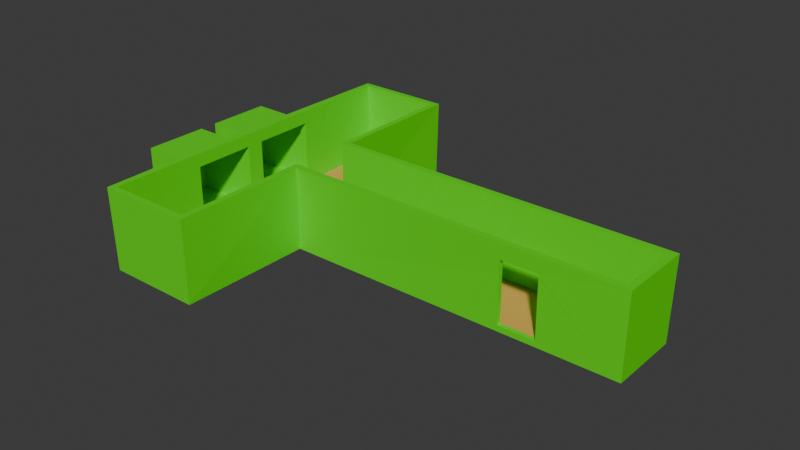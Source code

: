 # Source: hallway.blend  (saved by Blender 5.0.118; exported with 4.5.12 LTS)
import bpy
from mathutils import Matrix  # noqa: F401  (used for matrix-valued properties, if any)

bpy.ops.wm.read_factory_settings(use_empty=True)
scene = bpy.context.scene
scene.name = 'Scene'

# ---- collections
col_collection = bpy.data.collections.new('Collection'); scene.collection.children.link(col_collection)

# ---- materials (node trees are filled in below, after node groups)
mat_material = bpy.data.materials.new('Material')
mat_material_001 = bpy.data.materials.new('Material.001')

# ---- material node trees
mat_material.use_nodes = True; mat_material.node_tree.nodes.clear()
_N = mat_material.node_tree.nodes; _L = mat_material.node_tree.links
n0 = _N.new('ShaderNodeBsdfPrincipled'); n0.name = 'Principled BSDF'; n0.location = (-200, 100)
n0.inputs[0].default_value = (0.09761, 0.8, 0.0, 1.0)
n1 = _N.new('ShaderNodeOutputMaterial'); n1.name = 'Material Output'; n1.location = (200, 100)
_L.new(n0.outputs[0], n1.inputs[0])
n1.is_active_output = True
mat_material_001.use_nodes = True; mat_material_001.node_tree.nodes.clear()
_N = mat_material_001.node_tree.nodes; _L = mat_material_001.node_tree.links
n0 = _N.new('ShaderNodeBsdfPrincipled'); n0.name = 'Principled BSDF'; n0.location = (-200, 100)
n0.inputs[0].default_value = (0.8, 0.3931, 0.0956, 1.0)
n1 = _N.new('ShaderNodeOutputMaterial'); n1.name = 'Material Output'; n1.location = (200, 100)
_L.new(n0.outputs[0], n1.inputs[0])
n1.is_active_output = True

# ---- world
world_world = bpy.data.worlds.new('World'); scene.world = world_world
world_world.use_nodes = True; world_world.node_tree.nodes.clear()
_N = world_world.node_tree.nodes; _L = world_world.node_tree.links
n0 = _N.new('ShaderNodeOutputWorld'); n0.name = 'World Output'; n0.location = (300, 300)
n1 = _N.new('ShaderNodeBackground'); n1.name = 'Background'; n1.location = (10, 300)
n1.inputs[0].default_value = (0.05088, 0.05088, 0.05088, 1.0)
_L.new(n1.outputs[0], n0.inputs[0])
n0.is_active_output = True
world_world.color = (0.05088, 0.05088, 0.05088)
world_world.sun_shadow_jitter_overblur = 0.0

# ---- meshes
me_cube_003 = bpy.data.meshes.new('Cube.003')
me_cube_003.from_pydata([(-1.0, -1.0, -1.0), (-1.0, -1.0, 1.0), (-1.0, 1.0, -1.0), (10.91, 1.343, -1.049), (-1.0, 1.0, 1.0), (1.0, -1.0, -1.0), (1.0, -1.0, 1.0), (1.0, 1.0, -1.0), (12.07, 1.343, -1.049), (1.0, 1.0, 1.0), (0.9294, 0.3811, -1.24), (14.53, 0.2256, -1.205), (0.9294, 2.305, -1.24), (14.53, 2.46, -1.205), (3.843, 0.2999, -1.293), (3.843, 2.386, -1.293), (0.9643, -3.959, -1.205), (0.9643, 6.645, -1.205), (3.917, -3.959, -1.205), (3.917, 6.645, -1.205), (0.8505, 2.305, 1.366), (0.8505, 0.3811, 1.366), (3.952, 0.1907, 1.366), (14.57, 0.1907, 1.366), (14.57, 2.495, 1.366), (3.952, 2.495, 1.366), (3.952, 6.68, 1.366), (0.9294, 6.68, 1.366), (0.9294, -3.994, 1.366), (3.952, -3.994, 1.366), (1.12, 0.3811, -1.049), (14.38, 0.3811, -1.049), (1.12, 2.305, -1.049), (14.38, 2.305, -1.049), (3.762, 0.3811, -1.049), (3.762, 2.305, -1.049), (1.12, -3.804, -1.049), (1.12, 6.49, -1.049), (3.762, -3.804, -1.049), (3.762, 6.49, -1.049), (1.12, 2.305, 1.366), (1.12, 0.3811, 1.366), (3.762, 0.3811, 1.366), (14.38, 0.3811, 1.366), (14.38, 2.305, 1.366), (3.762, 2.305, 1.366), (3.762, 6.49, 1.366), (1.12, 6.49, 1.366), (1.12, -3.804, 1.366), (3.762, -3.804, 1.366), (0.9294, -0.913, -0.4693), (0.9361, -0.913, -0.9618), (0.886, -0.913, 0.9618), (0.9209, 0.3811, -0.9618), (0.8627, 0.3811, 0.9618), (0.9209, 1.011, -0.9618), (0.9209, 1.544, -0.9618), (0.8627, 1.011, 0.9618), (0.9209, 2.305, -0.9618), (0.8627, 2.305, 0.9618), (0.8627, 1.544, 0.9618), (0.881, 3.468, 0.6766), (0.9306, 3.468, -0.9618), (0.877, 3.468, 0.9618), (1.12, -0.913, 0.9618), (1.12, 0.3811, -0.9618), (1.12, 0.3811, 0.9618), (1.12, -0.913, -0.9618), (1.12, 1.011, 0.9618), (1.12, 2.305, -0.9618), (1.12, 2.305, 0.9618), (1.12, 1.544, 0.9618), (1.12, 1.011, -0.9618), (1.12, 1.544, -0.9618), (1.12, 3.468, 0.9618), (1.12, 3.468, -0.9618), (-1.0, 1.555, -1.0), (-1.0, 1.555, 1.0), (-1.0, 3.555, -1.0), (-1.0, 3.555, 1.0), (1.0, 1.555, -1.0), (1.0, 1.555, 1.0), (1.0, 3.555, -1.0), (1.0, 3.555, 1.0), (10.91, 0.2483, -1.049), (10.91, 0.2279, 0.4596), (12.07, 0.2404, -1.049), (12.07, 0.2161, 0.7465), (10.91, 0.2109, 0.8741), (12.07, 0.2109, 0.8741), (10.91, 0.3811, 0.8741), (12.07, 0.3811, 0.8741), (10.91, 0.3811, -1.049), (12.07, 0.3811, -1.049)], [], [(0, 2, 4, 1), (2, 7, 9, 4), (5, 0, 1, 6), (2, 0, 5, 7), (9, 6, 1, 4), (14, 15, 13, 11), (10, 12, 15, 14), (14, 18, 16, 10), (12, 17, 19, 15), (51, 53, 10, 16, 28, 21, 54, 52, 50), (56, 58, 12, 10, 53, 55, 57, 54, 21, 20, 59, 60), (19, 17, 27, 26), (59, 20, 27, 17, 12, 58, 62, 61, 63), (86, 11, 23, 89, 87), (89, 23, 22, 14, 11, 86, 84, 85, 88), (16, 18, 29, 28), (13, 15, 25, 24), (15, 19, 26, 25), (11, 13, 24, 23), (18, 14, 22, 29), (8, 93, 31, 33, 35, 34, 92, 3), (30, 34, 35, 32), (34, 30, 36, 38), (32, 35, 39, 37), (64, 66, 41, 48, 36, 30, 65, 67), (71, 70, 40, 41, 66, 68, 72, 65, 30, 32, 69, 73), (39, 46, 47, 37), (75, 69, 32, 37, 47, 40, 70, 74), (34, 42, 43, 31, 93, 91, 90, 92), (36, 48, 49, 38), (33, 44, 45, 35), (35, 45, 46, 39), (31, 43, 44, 33), (38, 49, 42, 34), (20, 21, 41, 40), (22, 23, 43, 42), (23, 24, 44, 43), (24, 25, 45, 44), (26, 27, 47, 46), (28, 29, 49, 48), (29, 22, 42, 49), (21, 28, 48, 41), (27, 20, 40, 47), (25, 26, 46, 45), (68, 57, 55, 72), (67, 51, 50, 52, 64), (65, 72, 55, 53, 51, 67), (66, 64, 52, 54, 57, 68), (63, 61, 62, 75, 74), (56, 60, 71, 73), (69, 75, 62, 58, 56, 73), (70, 71, 60, 59, 63, 74), (76, 78, 79, 77), (78, 82, 83, 79), (80, 76, 77, 81), (78, 76, 80, 82), (83, 81, 77, 79), (86, 87, 89, 91, 93), (93, 8, 3, 92), (89, 88, 90, 91), (90, 88, 85, 84, 86, 93, 92)])
me_cube_003.polygons.foreach_set('material_index', [0, 0, 0, 0, 0, 0, 0, 0, 0, 0, 0, 0, 0, 0, 0, 0, 0, 0, 0, 0, 1, 1, 1, 1, 0, 0, 0, 0, 0, 0, 0, 0, 0, 0, 0, 0, 0, 0, 0, 0, 0, 0, 0, 0, 0, 0, 0, 0, 0, 0, 0, 0, 0, 0, 0, 0, 0, 0, 1, 0, 0])
_uv = me_cube_003.uv_layers.new(name='UVMap')
_uv.uv.foreach_set('vector', [0.375, 0.0, 0.375, 0.25, 0.625, 0.25, 0.625, 0.0, 0.375, 0.25, 0.375, 0.5, 0.625, 0.5, 0.625, 0.25, 0.375, 0.75, 0.375, 1.0, 0.625, 1.0, 0.625, 0.75, 0.125, 0.5, 0.125, 0.75, 0.375, 0.75, 0.375, 0.5, 0.625, 0.5, 0.625, 0.75, 0.875, 0.75, 0.875, 0.5, 0.1511, 0.0, 0.1511, 1.0, 1.0, 1.0, 1.0, 0.0, 0.0, 0.0, 0.0, 1.0, 0.1511, 1.0, 0.1511, 0.0, 0.1511, 0.0, 0.1511, 0.0, 0.0, 0.0, 0.0, 0.0, 0.0, 1.0, 0.0, 1.0, 0.1511, 1.0, 0.1511, 1.0, 0.0, 0.0, 0.0, 0.0, 0.0, 0.0, 0.0, 0.0, 0.0, 0.0, 0.0, 0.0, 0.0, 0.0, 0.0, 0.0, 0.0, 0.0, 0.0, 0.6048, 0.0, 1.0, 0.0, 1.0, 0.0, 0.0, 0.0, 0.0, 0.0, 0.3273, 0.0, 0.3273, 0.0, 0.0, 0.0, 0.0, 0.0, 1.0, 0.0, 1.0, 0.0, 0.6048, 0.1511, 1.0, 0.0, 1.0, 0.0, 1.0, 0.1511, 1.0, 0.0, 1.0, 0.0, 1.0, 0.0, 1.0, 0.0, 1.0, 0.0, 1.0, 0.0, 1.0, 0.0, 1.0, 0.0, 1.0, 0.0, 1.0, 0.8042, 0.0, 1.0, 0.0, 1.0, 0.0, 0.8011, 0.0, 0.8013, 0.0, 0.8011, 0.0, 1.0, 0.0, 0.1511, 0.0, 0.1511, 0.0, 1.0, 0.0, 0.8042, 0.0, 0.7122, 0.0, 0.7094, 0.0, 0.7086, 0.0, 0.0, 0.0, 0.1511, 0.0, 0.1511, 0.0, 0.0, 0.0, 1.0, 1.0, 0.1511, 1.0, 0.1511, 1.0, 1.0, 1.0, 0.1511, 1.0, 0.1511, 1.0, 0.1511, 1.0, 0.1511, 1.0, 1.0, 0.0, 1.0, 1.0, 1.0, 1.0, 1.0, 0.0, 0.1511, 0.0, 0.1511, 0.0, 0.1511, 0.0, 0.1511, 0.0, 0.8155, 0.5, 0.8155, 0.0, 1.0, 0.0, 1.0, 1.0, 0.1511, 1.0, 0.1511, 0.0, 0.7229, 0.0, 0.7229, 0.5, 0.0, 0.0, 0.1511, 0.0, 0.1511, 1.0, 0.0, 1.0, 0.1511, 0.0, 0.0, 0.0, 0.0, 0.0, 0.1511, 0.0, 0.0, 1.0, 0.1511, 1.0, 0.1511, 1.0, 0.0, 1.0, 0.0, 0.0, 0.0, 0.0, 0.0, 0.0, 0.0, 0.0, 0.0, 0.0, 0.0, 0.0, 0.0, 0.0, 0.0, 0.0, 0.0, 0.6048, 0.0, 1.0, 0.0, 1.0, 0.0, 0.0, 0.0, 0.0, 0.0, 0.3273, 0.0, 0.3273, 0.0, 0.0, 0.0, 0.0, 0.0, 1.0, 0.0, 1.0, 0.0, 0.6048, 0.1511, 1.0, 0.1511, 1.0, 0.0, 1.0, 0.0, 1.0, 0.0, 1.0, 0.0, 1.0, 0.0, 1.0, 0.0, 1.0, 0.0, 1.0, 0.0, 1.0, 0.0, 1.0, 0.0, 1.0, 0.1511, 0.0, 0.1511, 0.0, 1.0, 0.0, 1.0, 0.0, 0.8155, 0.0, 0.8155, 0.0, 0.7229, 0.0, 0.7229, 0.0, 0.0, 0.0, 0.0, 0.0, 0.1511, 0.0, 0.1511, 0.0, 1.0, 1.0, 1.0, 1.0, 0.1511, 1.0, 0.1511, 1.0, 0.1511, 1.0, 0.1511, 1.0, 0.1511, 1.0, 0.1511, 1.0, 1.0, 0.0, 1.0, 0.0, 1.0, 1.0, 1.0, 1.0, 0.1511, 0.0, 0.1511, 0.0, 0.1511, 0.0, 0.1511, 0.0, 0.0, 1.0, 0.0, 0.0, 0.0, 0.0, 0.0, 1.0, 0.1511, 0.0, 1.0, 0.0, 1.0, 0.0, 0.1511, 0.0, 1.0, 0.0, 1.0, 1.0, 1.0, 1.0, 1.0, 0.0, 1.0, 1.0, 0.1511, 1.0, 0.1511, 1.0, 1.0, 1.0, 0.1511, 1.0, 0.0, 1.0, 0.0, 1.0, 0.1511, 1.0, 0.0, 0.0, 0.1511, 0.0, 0.1511, 0.0, 0.0, 0.0, 0.1511, 0.0, 0.1511, 0.0, 0.1511, 0.0, 0.1511, 0.0, 0.0, 0.0, 0.0, 0.0, 0.0, 0.0, 0.0, 0.0, 0.0, 1.0, 0.0, 1.0, 0.0, 1.0, 0.0, 1.0, 0.1511, 1.0, 0.1511, 1.0, 0.1511, 1.0, 0.1511, 1.0, 0.625, 0.4549, 0.625, 0.4215, 0.375, 0.429, 0.375, 0.4549, 0.375, 0.7951, 0.375, 0.819, 0.439, 0.8199, 0.625, 0.8255, 0.625, 0.7951, 0.3299, 0.5818, 0.3299, 0.5, 0.304, 0.5, 0.304, 0.5818, 0.306, 0.75, 0.3299, 0.75, 0.6701, 0.5818, 0.6701, 0.75, 0.7005, 0.75, 0.7035, 0.5818, 0.7035, 0.5, 0.6701, 0.5, 0.625, 0.4233, 0.5879, 0.4238, 0.375, 0.4303, 0.375, 0.4549, 0.625, 0.4549, 0.375, 0.821, 0.625, 0.8285, 0.625, 0.7951, 0.375, 0.7951, 0.3299, 0.6512, 0.3299, 0.5, 0.3053, 0.5, 0.304, 0.6512, 0.304, 0.75, 0.3299, 0.75, 0.6701, 0.6512, 0.6701, 0.75, 0.7035, 0.75, 0.7035, 0.6512, 0.7017, 0.5, 0.6701, 0.5, 0.375, 0.0, 0.375, 0.25, 0.625, 0.25, 0.625, 0.0, 0.375, 0.25, 0.375, 0.5, 0.625, 0.5, 0.625, 0.25, 0.375, 0.75, 0.375, 1.0, 0.625, 1.0, 0.625, 0.75, 0.125, 0.5, 0.125, 0.75, 0.375, 0.75, 0.375, 0.5, 0.625, 0.5, 0.625, 0.75, 0.875, 0.75, 0.875, 0.5, 0.375, 0.6433, 0.6084, 0.6464, 0.625, 0.6471, 0.625, 0.625, 0.375, 0.625, 0.375, 0.625, 0.375, 0.5, 0.125, 0.5, 0.125, 0.625, 0.625, 0.6471, 0.875, 0.6471, 0.875, 0.625, 0.625, 0.625, 0.625, 0.125, 0.625, 0.1029, 0.5711, 0.1051, 0.125, 0.6423, 0.375, 0.6433, 0.375, 0.625, 0.375, 0.125])
me_cube_003.materials.append(mat_material)
me_cube_003.materials.append(mat_material_001)
me_cube_003.update()

# ---- objects
ob_hallway_col = bpy.data.objects.new('hallway-col', me_cube_003)

# ---- transforms, parenting, visibility, modifiers, constraints
ob_hallway_col.location = (-2.948, -1.396, 1.091)
ob_hallway_col.scale = (1.04, 1.04, 1.04)

# ---- collection membership
col_collection.objects.link(ob_hallway_col)

# ---- scene / render settings (as saved in the file)
scene.frame_start = 1; scene.frame_end = 250; scene.frame_set(0)
scene.render.engine = 'BLENDER_EEVEE_NEXT'
scene.render.bake_bias = 0.0
scene.render.bake_samples = 0
bpy.context.view_layer.update()

# ---- added for rendering (the .blend has no active camera and no usable light): camera, sun
cam_auto = bpy.data.cameras.new('AutoCamera')
cam_auto.lens = 50.0
cam_auto.sensor_width = 36.0
cam_auto.clip_end = 1000.0
ob_auto_camera = bpy.data.objects.new('AutoCamera', cam_auto)
scene.collection.objects.link(ob_auto_camera)
ob_auto_camera.location = (22.442, -22.004, 15.7982)
ob_auto_camera.rotation_euler = (1.09748, -7.21219e-08, 0.694738)
scene.camera = ob_auto_camera
light_auto_sun = bpy.data.lights.new('AutoSun', 'SUN')
light_auto_sun.energy = 3.0
light_auto_sun.angle = 0.0523599
ob_auto_sun = bpy.data.objects.new('AutoSun', light_auto_sun)
scene.collection.objects.link(ob_auto_sun)
ob_auto_sun.rotation_euler = (0.872665, 0.174533, 0.523599)
bpy.context.view_layer.update()
